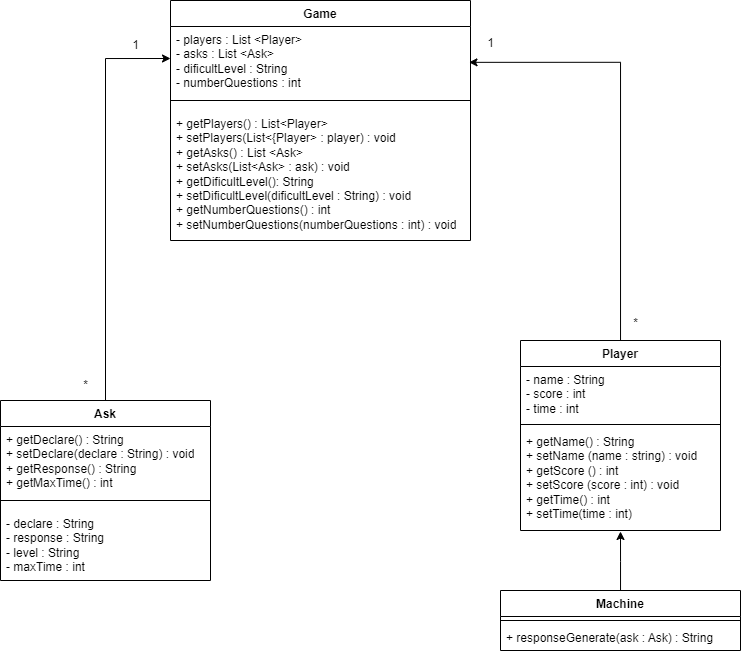

The diagram above was exported from draw.io. Its source (the exported page's mxGraphModel, read from the mxfile embedded in the PNG):
<mxGraphModel dx="447" dy="1419" grid="1" gridSize="10" guides="1" tooltips="1" connect="1" arrows="1" fold="1" page="1" pageScale="1" pageWidth="827" pageHeight="1169" math="0" shadow="0">
  <root>
    <mxCell id="0" />
    <mxCell id="1" parent="0" />
    <mxCell id="43" style="edgeStyle=orthogonalEdgeStyle;rounded=0;orthogonalLoop=1;jettySize=auto;html=1;entryX=0.995;entryY=0.56;entryDx=0;entryDy=0;entryPerimeter=0;" edge="1" parent="1" source="22" target="38">
      <mxGeometry relative="1" as="geometry" />
    </mxCell>
    <mxCell id="22" value="Player" style="swimlane;fontStyle=1;align=center;verticalAlign=top;childLayout=stackLayout;horizontal=1;startSize=26;horizontalStack=0;resizeParent=1;resizeParentMax=0;resizeLast=0;collapsible=1;marginBottom=0;whiteSpace=wrap;html=1;" parent="1" vertex="1">
      <mxGeometry x="580" y="170" width="200" height="190" as="geometry" />
    </mxCell>
    <mxCell id="23" value="- name : String&lt;br&gt;- score : int&lt;br&gt;- time : int" style="text;strokeColor=none;fillColor=none;align=left;verticalAlign=top;spacingLeft=4;spacingRight=4;overflow=hidden;rotatable=0;points=[[0,0.5],[1,0.5]];portConstraint=eastwest;whiteSpace=wrap;html=1;" parent="22" vertex="1">
      <mxGeometry y="26" width="200" height="54" as="geometry" />
    </mxCell>
    <mxCell id="24" value="" style="line;strokeWidth=1;fillColor=none;align=left;verticalAlign=middle;spacingTop=-1;spacingLeft=3;spacingRight=3;rotatable=0;labelPosition=right;points=[];portConstraint=eastwest;strokeColor=inherit;" parent="22" vertex="1">
      <mxGeometry y="80" width="200" height="8" as="geometry" />
    </mxCell>
    <mxCell id="25" value="+ getName() : String&lt;br&gt;+ setName (name : string) : void&lt;br&gt;+ getScore () : int&lt;br&gt;+ setScore (score : int) : void&lt;br&gt;+ getTime() : int&lt;br&gt;+ setTime(time : int)" style="text;strokeColor=none;fillColor=none;align=left;verticalAlign=top;spacingLeft=4;spacingRight=4;overflow=hidden;rotatable=0;points=[[0,0.5],[1,0.5]];portConstraint=eastwest;whiteSpace=wrap;html=1;" parent="22" vertex="1">
      <mxGeometry y="88" width="200" height="102" as="geometry" />
    </mxCell>
    <mxCell id="42" style="edgeStyle=orthogonalEdgeStyle;rounded=0;orthogonalLoop=1;jettySize=auto;html=1;exitX=0.5;exitY=0;exitDx=0;exitDy=0;entryX=0;entryY=0.5;entryDx=0;entryDy=0;" edge="1" parent="1" source="26" target="38">
      <mxGeometry relative="1" as="geometry">
        <mxPoint x="160" y="220" as="targetPoint" />
      </mxGeometry>
    </mxCell>
    <mxCell id="26" value="Ask" style="swimlane;fontStyle=1;align=center;verticalAlign=top;childLayout=stackLayout;horizontal=1;startSize=26;horizontalStack=0;resizeParent=1;resizeParentMax=0;resizeLast=0;collapsible=1;marginBottom=0;whiteSpace=wrap;html=1;" parent="1" vertex="1">
      <mxGeometry x="60" y="230" width="210" height="180" as="geometry" />
    </mxCell>
    <mxCell id="29" value="+ getDeclare() : String&lt;br&gt;+ setDeclare(declare : String) : void&lt;br&gt;+ getResponse() : String&lt;br&gt;+ getMaxTime() : int" style="text;strokeColor=none;fillColor=none;align=left;verticalAlign=top;spacingLeft=4;spacingRight=4;overflow=hidden;rotatable=0;points=[[0,0.5],[1,0.5]];portConstraint=eastwest;whiteSpace=wrap;html=1;" parent="26" vertex="1">
      <mxGeometry y="26" width="210" height="64" as="geometry" />
    </mxCell>
    <mxCell id="28" value="" style="line;strokeWidth=1;fillColor=none;align=left;verticalAlign=middle;spacingTop=-1;spacingLeft=3;spacingRight=3;rotatable=0;labelPosition=right;points=[];portConstraint=eastwest;strokeColor=inherit;" parent="26" vertex="1">
      <mxGeometry y="90" width="210" height="20" as="geometry" />
    </mxCell>
    <mxCell id="27" value="- declare : String&lt;br&gt;- response : String&lt;br&gt;- level : String&lt;br&gt;- maxTime : int" style="text;strokeColor=none;fillColor=none;align=left;verticalAlign=top;spacingLeft=4;spacingRight=4;overflow=hidden;rotatable=0;points=[[0,0.5],[1,0.5]];portConstraint=eastwest;whiteSpace=wrap;html=1;" parent="26" vertex="1">
      <mxGeometry y="110" width="210" height="70" as="geometry" />
    </mxCell>
    <mxCell id="35" style="edgeStyle=orthogonalEdgeStyle;rounded=0;orthogonalLoop=1;jettySize=auto;html=1;" parent="1" source="31" edge="1">
      <mxGeometry relative="1" as="geometry">
        <mxPoint x="680" y="361" as="targetPoint" />
      </mxGeometry>
    </mxCell>
    <mxCell id="31" value="Machine" style="swimlane;fontStyle=1;align=center;verticalAlign=top;childLayout=stackLayout;horizontal=1;startSize=26;horizontalStack=0;resizeParent=1;resizeParentMax=0;resizeLast=0;collapsible=1;marginBottom=0;whiteSpace=wrap;html=1;" parent="1" vertex="1">
      <mxGeometry x="560" y="420" width="240" height="60" as="geometry" />
    </mxCell>
    <mxCell id="33" value="" style="line;strokeWidth=1;fillColor=none;align=left;verticalAlign=middle;spacingTop=-1;spacingLeft=3;spacingRight=3;rotatable=0;labelPosition=right;points=[];portConstraint=eastwest;strokeColor=inherit;" parent="31" vertex="1">
      <mxGeometry y="26" width="240" height="8" as="geometry" />
    </mxCell>
    <mxCell id="34" value="+ responseGenerate(ask : Ask) : String" style="text;strokeColor=none;fillColor=none;align=left;verticalAlign=top;spacingLeft=4;spacingRight=4;overflow=hidden;rotatable=0;points=[[0,0.5],[1,0.5]];portConstraint=eastwest;whiteSpace=wrap;html=1;" parent="31" vertex="1">
      <mxGeometry y="34" width="240" height="26" as="geometry" />
    </mxCell>
    <mxCell id="37" value="Game" style="swimlane;fontStyle=1;align=center;verticalAlign=top;childLayout=stackLayout;horizontal=1;startSize=26;horizontalStack=0;resizeParent=1;resizeParentMax=0;resizeLast=0;collapsible=1;marginBottom=0;whiteSpace=wrap;html=1;" parent="1" vertex="1">
      <mxGeometry x="230" y="-170" width="300" height="240" as="geometry" />
    </mxCell>
    <mxCell id="38" value="- players : List &amp;lt;Player&amp;gt;&lt;br&gt;- asks : List &amp;lt;Ask&amp;gt;&lt;br&gt;- dificultLevel : String&lt;br&gt;- numberQuestions : int" style="text;strokeColor=none;fillColor=none;align=left;verticalAlign=top;spacingLeft=4;spacingRight=4;overflow=hidden;rotatable=0;points=[[0,0.5],[1,0.5]];portConstraint=eastwest;whiteSpace=wrap;html=1;" parent="37" vertex="1">
      <mxGeometry y="26" width="300" height="64" as="geometry" />
    </mxCell>
    <mxCell id="39" value="" style="line;strokeWidth=1;fillColor=none;align=left;verticalAlign=middle;spacingTop=-1;spacingLeft=3;spacingRight=3;rotatable=0;labelPosition=right;points=[];portConstraint=eastwest;strokeColor=inherit;" parent="37" vertex="1">
      <mxGeometry y="90" width="300" height="20" as="geometry" />
    </mxCell>
    <mxCell id="40" value="+ getPlayers() : List&amp;lt;Player&amp;gt;&lt;br&gt;+ setPlayers(List&amp;lt;{Player&amp;gt; : player) : void&lt;br&gt;+ getAsks() : List &amp;lt;Ask&amp;gt;&lt;br&gt;+ setAsks(List&amp;lt;Ask&amp;gt; : ask) : void&lt;br&gt;+ getDificultLevel(): String&lt;br&gt;+ setDificultLevel(dificultLevel : String) : void&lt;br&gt;+ getNumberQuestions() : int&lt;br&gt;+ setNumberQuestions(numberQuestions : int) : void" style="text;strokeColor=none;fillColor=none;align=left;verticalAlign=top;spacingLeft=4;spacingRight=4;overflow=hidden;rotatable=0;points=[[0,0.5],[1,0.5]];portConstraint=eastwest;html=1;whiteSpace=wrap;" parent="37" vertex="1">
      <mxGeometry y="110" width="300" height="130" as="geometry" />
    </mxCell>
    <mxCell id="45" value="1" style="text;html=1;align=center;verticalAlign=middle;resizable=0;points=[];autosize=1;strokeColor=none;fillColor=none;" vertex="1" parent="1">
      <mxGeometry x="180" y="-140" width="30" height="30" as="geometry" />
    </mxCell>
    <mxCell id="46" value="*" style="text;html=1;align=center;verticalAlign=middle;resizable=0;points=[];autosize=1;strokeColor=none;fillColor=none;" vertex="1" parent="1">
      <mxGeometry x="130" y="200" width="30" height="30" as="geometry" />
    </mxCell>
    <mxCell id="47" value="1" style="text;html=1;align=center;verticalAlign=middle;resizable=0;points=[];autosize=1;strokeColor=none;fillColor=none;" vertex="1" parent="1">
      <mxGeometry x="535" y="-142" width="30" height="30" as="geometry" />
    </mxCell>
    <mxCell id="48" value="*" style="text;html=1;align=center;verticalAlign=middle;resizable=0;points=[];autosize=1;strokeColor=none;fillColor=none;" vertex="1" parent="1">
      <mxGeometry x="680" y="138" width="30" height="30" as="geometry" />
    </mxCell>
  </root>
</mxGraphModel>